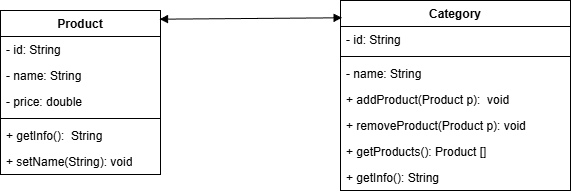

The diagram above was exported from draw.io. Its source (the exported page's mxGraphModel, read from the mxfile embedded in the PNG):
<mxGraphModel dx="1453" dy="631" grid="1" gridSize="10" guides="1" tooltips="1" connect="1" arrows="1" fold="1" page="1" pageScale="1" pageWidth="827" pageHeight="1169" math="0" shadow="0">
  <root>
    <mxCell id="0" />
    <mxCell id="1" parent="0" />
    <mxCell id="FRX44vnWFwoLt4SyTE25-1" parent="1" style="swimlane;fontStyle=1;align=center;verticalAlign=top;childLayout=stackLayout;horizontal=1;startSize=26;horizontalStack=0;resizeParent=1;resizeParentMax=0;resizeLast=0;collapsible=1;marginBottom=0;whiteSpace=wrap;html=1;" value="Product" vertex="1">
      <mxGeometry height="164" width="160" x="80" y="100" as="geometry" />
    </mxCell>
    <mxCell id="FRX44vnWFwoLt4SyTE25-2" parent="FRX44vnWFwoLt4SyTE25-1" style="text;strokeColor=none;fillColor=none;align=left;verticalAlign=top;spacingLeft=4;spacingRight=4;overflow=hidden;rotatable=0;points=[[0,0.5],[1,0.5]];portConstraint=eastwest;whiteSpace=wrap;html=1;" value="- id: String" vertex="1">
      <mxGeometry height="26" width="160" y="26" as="geometry" />
    </mxCell>
    <mxCell id="FRX44vnWFwoLt4SyTE25-4" parent="FRX44vnWFwoLt4SyTE25-1" style="text;strokeColor=none;fillColor=none;align=left;verticalAlign=top;spacingLeft=4;spacingRight=4;overflow=hidden;rotatable=0;points=[[0,0.5],[1,0.5]];portConstraint=eastwest;whiteSpace=wrap;html=1;" value="- name: String" vertex="1">
      <mxGeometry height="26" width="160" y="52" as="geometry" />
    </mxCell>
    <mxCell id="FRX44vnWFwoLt4SyTE25-5" parent="FRX44vnWFwoLt4SyTE25-1" style="text;strokeColor=none;fillColor=none;align=left;verticalAlign=top;spacingLeft=4;spacingRight=4;overflow=hidden;rotatable=0;points=[[0,0.5],[1,0.5]];portConstraint=eastwest;whiteSpace=wrap;html=1;" value="- price: double" vertex="1">
      <mxGeometry height="26" width="160" y="78" as="geometry" />
    </mxCell>
    <mxCell id="FRX44vnWFwoLt4SyTE25-3" parent="FRX44vnWFwoLt4SyTE25-1" style="line;strokeWidth=1;fillColor=none;align=left;verticalAlign=middle;spacingTop=-1;spacingLeft=3;spacingRight=3;rotatable=0;labelPosition=right;points=[];portConstraint=eastwest;strokeColor=inherit;" value="" vertex="1">
      <mxGeometry height="8" width="160" y="104" as="geometry" />
    </mxCell>
    <mxCell id="FRX44vnWFwoLt4SyTE25-6" parent="FRX44vnWFwoLt4SyTE25-1" style="text;strokeColor=none;fillColor=none;align=left;verticalAlign=top;spacingLeft=4;spacingRight=4;overflow=hidden;rotatable=0;points=[[0,0.5],[1,0.5]];portConstraint=eastwest;whiteSpace=wrap;html=1;" value="+ getInfo():&amp;nbsp; String" vertex="1">
      <mxGeometry height="26" width="160" y="112" as="geometry" />
    </mxCell>
    <mxCell id="FRX44vnWFwoLt4SyTE25-7" parent="FRX44vnWFwoLt4SyTE25-1" style="text;strokeColor=none;fillColor=none;align=left;verticalAlign=top;spacingLeft=4;spacingRight=4;overflow=hidden;rotatable=0;points=[[0,0.5],[1,0.5]];portConstraint=eastwest;whiteSpace=wrap;html=1;" value="+ setName(String): void" vertex="1">
      <mxGeometry height="26" width="160" y="138" as="geometry" />
    </mxCell>
    <mxCell id="FRX44vnWFwoLt4SyTE25-9" parent="1" style="swimlane;fontStyle=1;align=center;verticalAlign=top;childLayout=stackLayout;horizontal=1;startSize=26;horizontalStack=0;resizeParent=1;resizeParentMax=0;resizeLast=0;collapsible=1;marginBottom=0;whiteSpace=wrap;html=1;" value="Category" vertex="1">
      <mxGeometry height="190" width="230" x="420" y="90" as="geometry" />
    </mxCell>
    <mxCell id="FRX44vnWFwoLt4SyTE25-10" parent="FRX44vnWFwoLt4SyTE25-9" style="text;strokeColor=none;fillColor=none;align=left;verticalAlign=top;spacingLeft=4;spacingRight=4;overflow=hidden;rotatable=0;points=[[0,0.5],[1,0.5]];portConstraint=eastwest;whiteSpace=wrap;html=1;" value="- id: String" vertex="1">
      <mxGeometry height="26" width="230" y="26" as="geometry" />
    </mxCell>
    <mxCell id="FRX44vnWFwoLt4SyTE25-11" parent="FRX44vnWFwoLt4SyTE25-9" style="line;strokeWidth=1;fillColor=none;align=left;verticalAlign=middle;spacingTop=-1;spacingLeft=3;spacingRight=3;rotatable=0;labelPosition=right;points=[];portConstraint=eastwest;strokeColor=inherit;" value="" vertex="1">
      <mxGeometry height="8" width="230" y="52" as="geometry" />
    </mxCell>
    <mxCell id="FRX44vnWFwoLt4SyTE25-12" parent="FRX44vnWFwoLt4SyTE25-9" style="text;strokeColor=none;fillColor=none;align=left;verticalAlign=top;spacingLeft=4;spacingRight=4;overflow=hidden;rotatable=0;points=[[0,0.5],[1,0.5]];portConstraint=eastwest;whiteSpace=wrap;html=1;" value="- name: String" vertex="1">
      <mxGeometry height="26" width="230" y="60" as="geometry" />
    </mxCell>
    <mxCell id="FRX44vnWFwoLt4SyTE25-13" parent="FRX44vnWFwoLt4SyTE25-9" style="text;strokeColor=none;fillColor=none;align=left;verticalAlign=top;spacingLeft=4;spacingRight=4;overflow=hidden;rotatable=0;points=[[0,0.5],[1,0.5]];portConstraint=eastwest;whiteSpace=wrap;html=1;" value="+ addProduct(Product p):&amp;nbsp; void" vertex="1">
      <mxGeometry height="26" width="230" y="86" as="geometry" />
    </mxCell>
    <mxCell id="FRX44vnWFwoLt4SyTE25-14" parent="FRX44vnWFwoLt4SyTE25-9" style="text;strokeColor=none;fillColor=none;align=left;verticalAlign=top;spacingLeft=4;spacingRight=4;overflow=hidden;rotatable=0;points=[[0,0.5],[1,0.5]];portConstraint=eastwest;whiteSpace=wrap;html=1;" value="+ removeProduct(Product p): void" vertex="1">
      <mxGeometry height="26" width="230" y="112" as="geometry" />
    </mxCell>
    <mxCell id="FRX44vnWFwoLt4SyTE25-15" parent="FRX44vnWFwoLt4SyTE25-9" style="text;strokeColor=none;fillColor=none;align=left;verticalAlign=top;spacingLeft=4;spacingRight=4;overflow=hidden;rotatable=0;points=[[0,0.5],[1,0.5]];portConstraint=eastwest;whiteSpace=wrap;html=1;" value="+ getProducts(): Product []" vertex="1">
      <mxGeometry height="26" width="230" y="138" as="geometry" />
    </mxCell>
    <mxCell id="FRX44vnWFwoLt4SyTE25-16" parent="FRX44vnWFwoLt4SyTE25-9" style="text;strokeColor=none;fillColor=none;align=left;verticalAlign=top;spacingLeft=4;spacingRight=4;overflow=hidden;rotatable=0;points=[[0,0.5],[1,0.5]];portConstraint=eastwest;whiteSpace=wrap;html=1;" value="+ getInfo(): String" vertex="1">
      <mxGeometry height="26" width="230" y="164" as="geometry" />
    </mxCell>
    <mxCell id="FRX44vnWFwoLt4SyTE25-19" edge="1" parent="1" source="FRX44vnWFwoLt4SyTE25-1" style="endArrow=block;startArrow=block;endFill=1;startFill=1;html=1;rounded=0;exitX=0.994;exitY=0.053;exitDx=0;exitDy=0;exitPerimeter=0;entryX=0.007;entryY=0.091;entryDx=0;entryDy=0;entryPerimeter=0;" target="FRX44vnWFwoLt4SyTE25-9" value="">
      <mxGeometry relative="1" width="160" as="geometry">
        <mxPoint x="330" y="330" as="sourcePoint" />
        <mxPoint x="490" y="330" as="targetPoint" />
      </mxGeometry>
    </mxCell>
  </root>
</mxGraphModel>